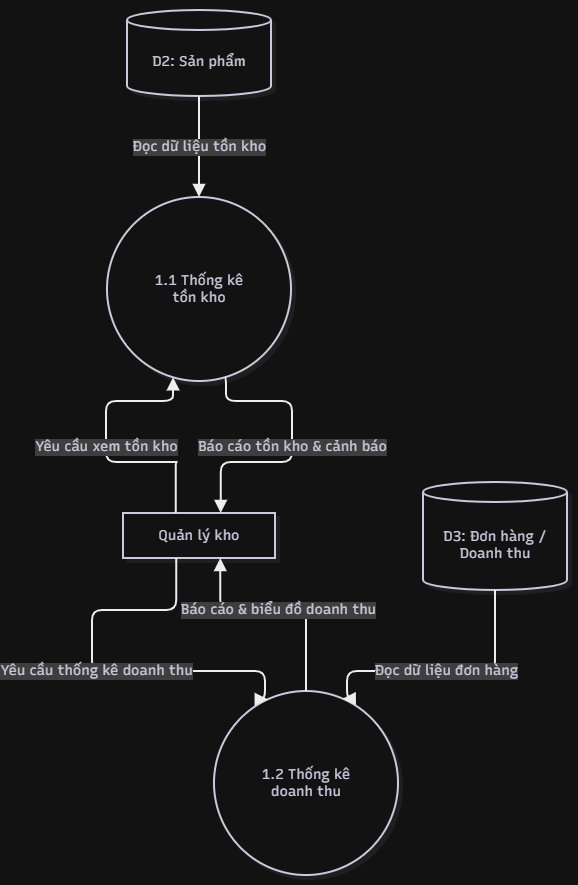

The diagram above was exported from draw.io. Its source (the exported page's mxGraphModel, read from the mxfile embedded in the PNG):
<mxGraphModel dx="2583" dy="783" grid="1" gridSize="10" guides="1" tooltips="1" connect="1" arrows="1" fold="1" page="1" pageScale="1" pageWidth="850" pageHeight="1100" math="0" shadow="0">
  <root>
    <mxCell id="0" />
    <mxCell id="1" parent="0" />
    <UserObject label="" mermaidData="{&#10;  &quot;data&quot;: &quot;flowchart TD\n    Admin[\&quot;Quản lý / Admin\&quot;]\n    D2[(\&quot;D2: Products\&quot;)]\n    D3[(\&quot;D3: Orders / Sales\&quot;)]\n\n    P11((\&quot;1.1 Thống kê\\ntồn kho\&quot;))\n    P12((\&quot;1.2 Thống kê\\ndoanh thu\&quot;))\n\n    %% Luồng cho 1.1\n    Admin --&gt;|\&quot;Yêu cầu xem tồn kho\&quot;| P11\n    D2 --&gt;|\&quot;Đọc dữ liệu tồn kho\&quot;| P11\n    P11 --&gt;|\&quot;Báo cáo tồn kho &amp; cảnh báo\&quot;| Admin\n\n    %% Luồng cho 1.2\n    Admin --&gt;|\&quot;Yêu cầu thống kê doanh thu\&quot;| P12\n    D3 --&gt;|\&quot;Đọc dữ liệu đơn hàng\&quot;| P12\n    P12 --&gt;|\&quot;Báo cáo &amp; biểu đồ doanh thu\&quot;| Admin&quot;,&#10;  &quot;config&quot;: null,&#10;  &quot;version&quot;: &quot;12&quot;&#10;}" id="Fxp3BgYhpX0IOknILQVN-1">
      <mxCell connectable="0" parent="1" style="group;transparentBounds=1;editIcon=1;lockedGroup=0;groupPadding=10;" vertex="1">
        <mxGeometry as="geometry" />
      </mxCell>
    </UserObject>
    <UserObject label="Quản lý kho" mermaidId="n:Admin" mermaidBaseStyle="html=1;whiteSpace=wrap;strokeWidth=2;fillColor=#ffffff;strokeColor=#28253D;fontColor=#28253D;fontFamily=Recursive;fontSize=14;shadow=1;shadowColor=#000000;shadowOffsetX=4;shadowOffsetY=4;shadowBlur=0;shadowOpacity=6;" mermaidBaseValue="Quản lý / Admin" id="Fxp3BgYhpX0IOknILQVN-2">
      <mxCell parent="Fxp3BgYhpX0IOknILQVN-1" style="html=1;whiteSpace=wrap;strokeWidth=2;fillColor=#ffffff;strokeColor=#28253D;fontColor=#28253D;fontFamily=Recursive;fontSize=14;shadow=1;shadowColor=#000000;shadowOffsetX=4;shadowOffsetY=4;shadowBlur=0;shadowOpacity=6;fontSource=https%3A%2F%2Ffonts.googleapis.com%2Fcss%3Ffamily%3DRecursive;" vertex="1">
        <mxGeometry height="45" width="152" x="61" y="533" as="geometry" />
      </mxCell>
    </UserObject>
    <UserObject label="D2: Sản phẩm" mermaidId="n:D2" mermaidBaseStyle="html=1;shape=cylinder3;boundedLbl=1;backgroundOutline=1;size=10;strokeWidth=2;whiteSpace=wrap;fillColor=#ffffff;strokeColor=#28253D;fontColor=#28253D;fontFamily=Recursive;fontSize=14;shadow=1;shadowColor=#000000;shadowOffsetX=4;shadowOffsetY=4;shadowBlur=0;shadowOpacity=6;" mermaidBaseValue="D2: Products" id="Fxp3BgYhpX0IOknILQVN-3">
      <mxCell parent="Fxp3BgYhpX0IOknILQVN-1" style="html=1;shape=cylinder3;boundedLbl=1;backgroundOutline=1;size=10;strokeWidth=2;whiteSpace=wrap;fillColor=#ffffff;strokeColor=#28253D;fontColor=#28253D;fontFamily=Recursive;fontSize=14;shadow=1;shadowColor=#000000;shadowOffsetX=4;shadowOffsetY=4;shadowBlur=0;shadowOpacity=6;fontSource=https%3A%2F%2Ffonts.googleapis.com%2Fcss%3Ffamily%3DRecursive;" vertex="1">
        <mxGeometry height="86" width="144" x="65" y="30" as="geometry" />
      </mxCell>
    </UserObject>
    <UserObject label="D3: Đơn hàng / Doanh thu" mermaidId="n:D3" mermaidBaseStyle="html=1;shape=cylinder3;boundedLbl=1;backgroundOutline=1;size=10;strokeWidth=2;whiteSpace=wrap;fillColor=#ffffff;strokeColor=#28253D;fontColor=#28253D;fontFamily=Recursive;fontSize=14;shadow=1;shadowColor=#000000;shadowOffsetX=4;shadowOffsetY=4;shadowBlur=0;shadowOpacity=6;" mermaidBaseValue="D3: Orders / Sales" id="Fxp3BgYhpX0IOknILQVN-4">
      <mxCell parent="Fxp3BgYhpX0IOknILQVN-1" style="html=1;shape=cylinder3;boundedLbl=1;backgroundOutline=1;size=10;strokeWidth=2;whiteSpace=wrap;fillColor=#ffffff;strokeColor=#28253D;fontColor=#28253D;fontFamily=Recursive;fontSize=14;shadow=1;shadowColor=#000000;shadowOffsetX=4;shadowOffsetY=4;shadowBlur=0;shadowOpacity=6;labelWidth=120;fontSource=https%3A%2F%2Ffonts.googleapis.com%2Fcss%3Ffamily%3DRecursive;" vertex="1">
        <mxGeometry height="108" width="144" x="361" y="502" as="geometry" />
      </mxCell>
    </UserObject>
    <UserObject label="1.1 Thống kê&#10;tồn kho" mermaidId="n:P11" mermaidBaseStyle="ellipse;html=1;aspect=fixed;strokeWidth=2;whiteSpace=wrap;fillColor=#ffffff;strokeColor=#28253D;fontColor=#28253D;fontFamily=Recursive;fontSize=14;shadow=1;shadowColor=#000000;shadowOffsetX=4;shadowOffsetY=4;shadowBlur=0;shadowOpacity=6;" mermaidBaseValue="1.1 Thống kê&#10;tồn kho" id="Fxp3BgYhpX0IOknILQVN-5">
      <mxCell parent="Fxp3BgYhpX0IOknILQVN-1" style="ellipse;html=1;aspect=fixed;strokeWidth=2;whiteSpace=wrap;fillColor=#ffffff;strokeColor=#28253D;fontColor=#28253D;fontFamily=Recursive;fontSize=14;shadow=1;shadowColor=#000000;shadowOffsetX=4;shadowOffsetY=4;shadowBlur=0;shadowOpacity=6;labelWidth=120;fontSource=https%3A%2F%2Ffonts.googleapis.com%2Fcss%3Ffamily%3DRecursive;" vertex="1">
        <mxGeometry height="184" width="184" x="45" y="217" as="geometry" />
      </mxCell>
    </UserObject>
    <UserObject label="1.2 Thống kê&#10;doanh thu" mermaidId="n:P12" mermaidBaseStyle="ellipse;html=1;aspect=fixed;strokeWidth=2;whiteSpace=wrap;fillColor=#ffffff;strokeColor=#28253D;fontColor=#28253D;fontFamily=Recursive;fontSize=14;shadow=1;shadowColor=#000000;shadowOffsetX=4;shadowOffsetY=4;shadowBlur=0;shadowOpacity=6;" mermaidBaseValue="1.2 Thống kê&#10;doanh thu" id="Fxp3BgYhpX0IOknILQVN-6">
      <mxCell parent="Fxp3BgYhpX0IOknILQVN-1" style="ellipse;html=1;aspect=fixed;strokeWidth=2;whiteSpace=wrap;fillColor=#ffffff;strokeColor=#28253D;fontColor=#28253D;fontFamily=Recursive;fontSize=14;shadow=1;shadowColor=#000000;shadowOffsetX=4;shadowOffsetY=4;shadowBlur=0;shadowOpacity=6;labelWidth=120;fontSource=https%3A%2F%2Ffonts.googleapis.com%2Fcss%3Ffamily%3DRecursive;" vertex="1">
        <mxGeometry height="184" width="184" x="152" y="711" as="geometry" />
      </mxCell>
    </UserObject>
    <UserObject label="Yêu cầu xem tồn kho" mermaidId="e:Admin-&gt;P11#0" mermaidBaseStyle="edgeStyle=orthogonalEdgeStyle;rounded=1;curved=0;startArrow=none;endArrow=block;endSize=8;jumpStyle=arc;jumpSize=12;strokeColor=#000000;html=1;fontSize=16;labelBackgroundColor=#cccccc;fontFamily=Recursive;fontColor=#28253D;exitX=0.35;exitY=0.01;entryX=0.35;entryY=1;strokeWidth=2;targetPerimeterSpacing=4;" mermaidBaseValue="Yêu cầu xem tồn kho" id="Fxp3BgYhpX0IOknILQVN-7">
      <mxCell edge="1" parent="Fxp3BgYhpX0IOknILQVN-1" source="Fxp3BgYhpX0IOknILQVN-2" style="edgeStyle=orthogonalEdgeStyle;rounded=1;curved=0;startArrow=none;endArrow=block;endSize=8;jumpStyle=arc;jumpSize=12;strokeColor=#000000;html=1;fontSize=14;labelBackgroundColor=#cccccc;fontFamily=Recursive;fontColor=#28253D;exitX=0.35;exitY=0.01;entryX=0.35;entryY=1;strokeWidth=2;targetPerimeterSpacing=4;fontSource=https%3A%2F%2Ffonts.googleapis.com%2Fcss%3Ffamily%3DRecursive;" target="Fxp3BgYhpX0IOknILQVN-5">
        <mxGeometry relative="1" as="geometry">
          <Array as="points">
            <mxPoint x="115" y="482" />
            <mxPoint x="44" y="482" />
            <mxPoint x="44" y="421" />
            <mxPoint x="109" y="421" />
          </Array>
        </mxGeometry>
      </mxCell>
    </UserObject>
    <UserObject label="Đọc dữ liệu tồn kho" mermaidId="e:D2-&gt;P11#0" mermaidBaseStyle="edgeStyle=orthogonalEdgeStyle;rounded=1;curved=0;startArrow=none;endArrow=block;endSize=8;jumpStyle=arc;jumpSize=12;strokeColor=#000000;html=1;fontSize=16;labelBackgroundColor=#cccccc;fontFamily=Recursive;fontColor=#28253D;exitX=0.5;exitY=1;entryX=0.5;entryY=0;strokeWidth=2;targetPerimeterSpacing=4;" mermaidBaseValue="Đọc dữ liệu tồn kho" id="Fxp3BgYhpX0IOknILQVN-8">
      <mxCell edge="1" parent="Fxp3BgYhpX0IOknILQVN-1" source="Fxp3BgYhpX0IOknILQVN-3" style="edgeStyle=orthogonalEdgeStyle;rounded=1;curved=0;startArrow=none;endArrow=block;endSize=8;jumpStyle=arc;jumpSize=12;strokeColor=#000000;html=1;fontSize=14;labelBackgroundColor=#cccccc;fontFamily=Recursive;fontColor=#28253D;exitX=0.5;exitY=1;entryX=0.5;entryY=0;strokeWidth=2;targetPerimeterSpacing=4;fontSource=https%3A%2F%2Ffonts.googleapis.com%2Fcss%3Ffamily%3DRecursive;" target="Fxp3BgYhpX0IOknILQVN-5">
        <mxGeometry relative="1" as="geometry">
          <Array as="points" />
        </mxGeometry>
      </mxCell>
    </UserObject>
    <UserObject label="Báo cáo tồn kho &amp; cảnh báo" mermaidId="e:P11-&gt;Admin#0" mermaidBaseStyle="edgeStyle=orthogonalEdgeStyle;rounded=1;curved=0;startArrow=none;endArrow=block;endSize=8;jumpStyle=arc;jumpSize=12;strokeColor=#000000;html=1;fontSize=16;labelBackgroundColor=#cccccc;fontFamily=Recursive;fontColor=#28253D;exitX=0.65;exitY=1;entryX=0.64;entryY=0.01;strokeWidth=2;targetPerimeterSpacing=4;" mermaidBaseValue="Báo cáo tồn kho &amp; cảnh báo" id="Fxp3BgYhpX0IOknILQVN-9">
      <mxCell edge="1" parent="Fxp3BgYhpX0IOknILQVN-1" source="Fxp3BgYhpX0IOknILQVN-5" style="edgeStyle=orthogonalEdgeStyle;rounded=1;curved=0;startArrow=none;endArrow=block;endSize=8;jumpStyle=arc;jumpSize=12;strokeColor=#000000;html=1;fontSize=14;labelBackgroundColor=#cccccc;fontFamily=Recursive;fontColor=#28253D;exitX=0.65;exitY=1;entryX=0.64;entryY=0.01;strokeWidth=2;targetPerimeterSpacing=4;fontSource=https%3A%2F%2Ffonts.googleapis.com%2Fcss%3Ffamily%3DRecursive;" target="Fxp3BgYhpX0IOknILQVN-2">
        <mxGeometry relative="1" as="geometry">
          <Array as="points">
            <mxPoint x="164" y="421" />
            <mxPoint x="230" y="421" />
            <mxPoint x="230" y="482" />
            <mxPoint x="159" y="482" />
          </Array>
        </mxGeometry>
      </mxCell>
    </UserObject>
    <UserObject label="Yêu cầu thống kê doanh thu" mermaidId="e:Admin-&gt;P12#0" mermaidBaseStyle="edgeStyle=orthogonalEdgeStyle;rounded=1;curved=0;startArrow=none;endArrow=block;endSize=8;jumpStyle=arc;jumpSize=12;strokeColor=#000000;html=1;fontSize=16;labelBackgroundColor=#cccccc;fontFamily=Recursive;fontColor=#28253D;exitX=0.35;exitY=1;entryX=0.27;entryY=0;strokeWidth=2;targetPerimeterSpacing=4;" mermaidBaseValue="Yêu cầu thống kê doanh thu" id="Fxp3BgYhpX0IOknILQVN-10">
      <mxCell edge="1" parent="Fxp3BgYhpX0IOknILQVN-1" source="Fxp3BgYhpX0IOknILQVN-2" style="edgeStyle=orthogonalEdgeStyle;rounded=1;curved=0;startArrow=none;endArrow=block;endSize=8;jumpStyle=arc;jumpSize=12;strokeColor=#000000;html=1;fontSize=14;labelBackgroundColor=#cccccc;fontFamily=Recursive;fontColor=#28253D;exitX=0.35;exitY=1;entryX=0.27;entryY=0;strokeWidth=2;targetPerimeterSpacing=4;fontSource=https%3A%2F%2Ffonts.googleapis.com%2Fcss%3Ffamily%3DRecursive;" target="Fxp3BgYhpX0IOknILQVN-6">
        <mxGeometry relative="1" as="geometry">
          <Array as="points">
            <mxPoint x="115" y="630" />
            <mxPoint x="30" y="630" />
            <mxPoint x="30" y="691" />
            <mxPoint x="203" y="691" />
          </Array>
        </mxGeometry>
      </mxCell>
    </UserObject>
    <UserObject label="Đọc dữ liệu đơn hàng" mermaidId="e:D3-&gt;P12#0" mermaidBaseStyle="edgeStyle=orthogonalEdgeStyle;rounded=1;curved=0;startArrow=none;endArrow=block;endSize=8;jumpStyle=arc;jumpSize=12;strokeColor=#000000;html=1;fontSize=16;labelBackgroundColor=#cccccc;fontFamily=Recursive;fontColor=#28253D;exitX=0.5;exitY=1;entryX=0.72;entryY=0;strokeWidth=2;targetPerimeterSpacing=4;" mermaidBaseValue="Đọc dữ liệu đơn hàng" id="Fxp3BgYhpX0IOknILQVN-11">
      <mxCell edge="1" parent="Fxp3BgYhpX0IOknILQVN-1" source="Fxp3BgYhpX0IOknILQVN-4" style="edgeStyle=orthogonalEdgeStyle;rounded=1;curved=0;startArrow=none;endArrow=block;endSize=8;jumpStyle=arc;jumpSize=12;strokeColor=#000000;html=1;fontSize=14;labelBackgroundColor=#cccccc;fontFamily=Recursive;fontColor=#28253D;exitX=0.5;exitY=1;entryX=0.72;entryY=0;strokeWidth=2;targetPerimeterSpacing=4;fontSource=https%3A%2F%2Ffonts.googleapis.com%2Fcss%3Ffamily%3DRecursive;" target="Fxp3BgYhpX0IOknILQVN-6">
        <mxGeometry relative="1" as="geometry">
          <Array as="points">
            <mxPoint x="433" y="691" />
            <mxPoint x="285" y="691" />
          </Array>
        </mxGeometry>
      </mxCell>
    </UserObject>
    <UserObject label="Báo cáo &amp; biểu đồ doanh thu" mermaidId="e:P12-&gt;Admin#0" mermaidBaseStyle="edgeStyle=orthogonalEdgeStyle;rounded=1;curved=0;startArrow=none;endArrow=block;endSize=8;jumpStyle=arc;jumpSize=12;strokeColor=#000000;html=1;fontSize=16;labelBackgroundColor=#cccccc;fontFamily=Recursive;fontColor=#28253D;exitX=0.5;exitY=0;entryX=0.64;entryY=1;strokeWidth=2;targetPerimeterSpacing=4;" mermaidBaseValue="Báo cáo &amp; biểu đồ doanh thu" id="Fxp3BgYhpX0IOknILQVN-12">
      <mxCell edge="1" parent="Fxp3BgYhpX0IOknILQVN-1" source="Fxp3BgYhpX0IOknILQVN-6" style="edgeStyle=orthogonalEdgeStyle;rounded=1;curved=0;startArrow=none;endArrow=block;endSize=8;jumpStyle=arc;jumpSize=12;strokeColor=#000000;html=1;fontSize=14;labelBackgroundColor=#cccccc;fontFamily=Recursive;fontColor=#28253D;exitX=0.5;exitY=0;entryX=0.64;entryY=1;strokeWidth=2;targetPerimeterSpacing=4;fontSource=https%3A%2F%2Ffonts.googleapis.com%2Fcss%3Ffamily%3DRecursive;" target="Fxp3BgYhpX0IOknILQVN-2">
        <mxGeometry relative="1" as="geometry">
          <Array as="points">
            <mxPoint x="244" y="630" />
            <mxPoint x="159" y="630" />
          </Array>
        </mxGeometry>
      </mxCell>
    </UserObject>
  </root>
</mxGraphModel>